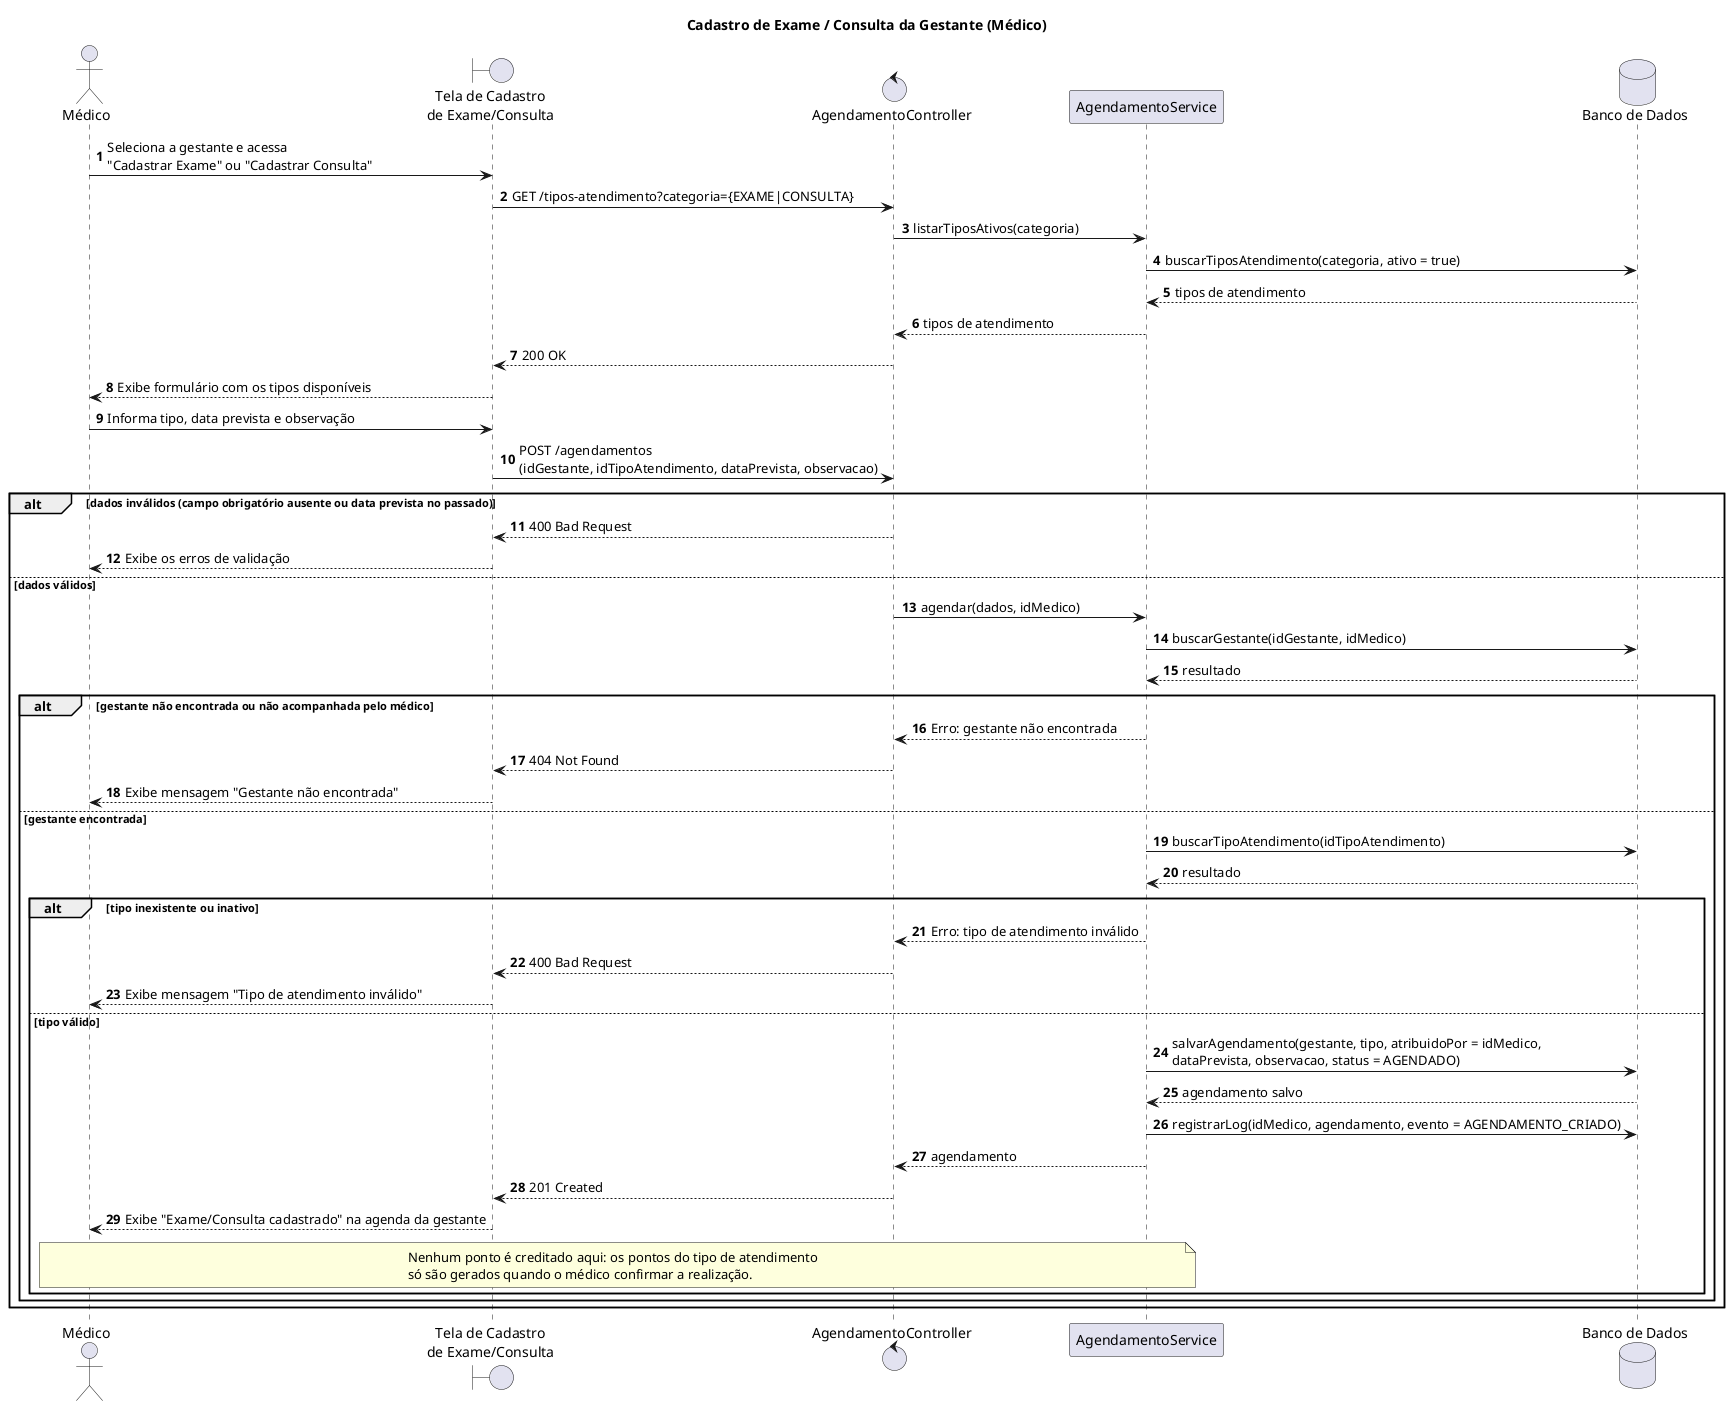

The diagram above was rendered by PlantUML. Its source (embedded in the PNG):
@startuml cadastro-exame-consulta
title Cadastro de Exame / Consulta da Gestante (Médico)
autonumber

actor "Médico" as Medico
boundary "Tela de Cadastro\nde Exame/Consulta" as Tela
control "AgendamentoController" as Controller
participant "AgendamentoService" as Service
database "Banco de Dados" as BD

Medico -> Tela : Seleciona a gestante e acessa\n"Cadastrar Exame" ou "Cadastrar Consulta"
Tela -> Controller : GET /tipos-atendimento?categoria={EXAME|CONSULTA}
Controller -> Service : listarTiposAtivos(categoria)
Service -> BD : buscarTiposAtendimento(categoria, ativo = true)
BD --> Service : tipos de atendimento
Service --> Controller : tipos de atendimento
Controller --> Tela : 200 OK
Tela --> Medico : Exibe formulário com os tipos disponíveis

Medico -> Tela : Informa tipo, data prevista e observação
Tela -> Controller : POST /agendamentos\n(idGestante, idTipoAtendimento, dataPrevista, observacao)

alt dados inválidos (campo obrigatório ausente ou data prevista no passado)
    Controller --> Tela : 400 Bad Request
    Tela --> Medico : Exibe os erros de validação
else dados válidos
    Controller -> Service : agendar(dados, idMedico)
    Service -> BD : buscarGestante(idGestante, idMedico)
    BD --> Service : resultado

    alt gestante não encontrada ou não acompanhada pelo médico
        Service --> Controller : Erro: gestante não encontrada
        Controller --> Tela : 404 Not Found
        Tela --> Medico : Exibe mensagem "Gestante não encontrada"
    else gestante encontrada
        Service -> BD : buscarTipoAtendimento(idTipoAtendimento)
        BD --> Service : resultado

        alt tipo inexistente ou inativo
            Service --> Controller : Erro: tipo de atendimento inválido
            Controller --> Tela : 400 Bad Request
            Tela --> Medico : Exibe mensagem "Tipo de atendimento inválido"
        else tipo válido
            Service -> BD : salvarAgendamento(gestante, tipo, atribuidoPor = idMedico,\ndataPrevista, observacao, status = AGENDADO)
            BD --> Service : agendamento salvo
            Service -> BD : registrarLog(idMedico, agendamento, evento = AGENDAMENTO_CRIADO)
            Service --> Controller : agendamento
            Controller --> Tela : 201 Created
            Tela --> Medico : Exibe "Exame/Consulta cadastrado" na agenda da gestante
            note over Medico, Service
                Nenhum ponto é creditado aqui: os pontos do tipo de atendimento
                só são gerados quando o médico confirmar a realização.
            end note
        end
    end
end

@enduml